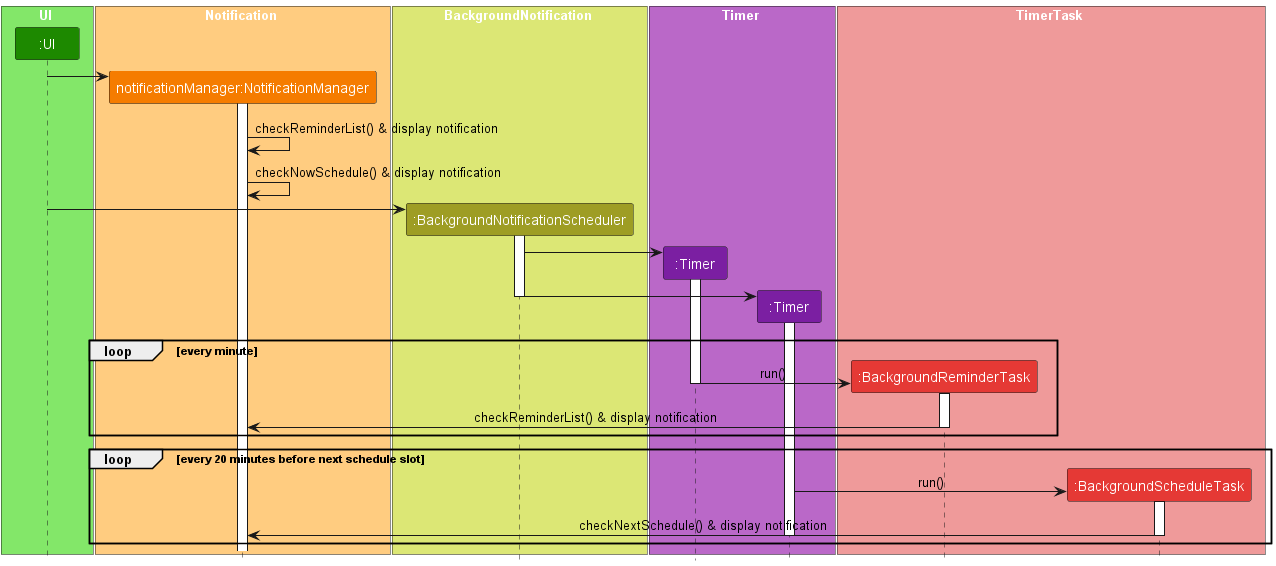

The diagram above was rendered by PlantUML. Its source (embedded in the PNG):
@startuml
!include style.puml

box UI UI_COLOR_T1
participant ":UI" as UI UI_COLOR
end box

box Notification #FFCC80
participant "notificationManager:NotificationManager" as NotificationManager #F57C00
end box

box BackgroundNotification #DCE775
participant ":BackgroundNotificationScheduler" as BackgroundNotificationScheduler #9E9D24
end box

box Timer #BA68C8
participant ":Timer" as Timer1 #7B1FA2
participant ":Timer" as Timer2 #7B1FA2
end box

box TimerTask #EF9A9A
participant ":BackgroundReminderTask" as BackgroundReminderTask #E53935
participant ":BackgroundScheduleTask" as BackgroundScheduleTask #E53935
end box


create NotificationManager
UI-> NotificationManager
activate NotificationManager

NotificationManager -> NotificationManager : checkReminderList() & display notification
NotificationManager -> NotificationManager : checkNowSchedule() & display notification

create BackgroundNotificationScheduler
UI -> BackgroundNotificationScheduler
activate BackgroundNotificationScheduler


create Timer1
BackgroundNotificationScheduler -> Timer1
activate Timer1

create Timer2
BackgroundNotificationScheduler -> Timer2
activate Timer2
deactivate BackgroundNotificationScheduler

loop every minute
create BackgroundReminderTask
Timer1 -> BackgroundReminderTask :  run()
deactivate Timer1
activate BackgroundReminderTask
BackgroundReminderTask -> NotificationManager : checkReminderList() & display notification
deactivate BackgroundReminderTask

end loop

loop every 20 minutes before next schedule slot
create BackgroundScheduleTask
Timer2 -> BackgroundScheduleTask : run()
activate BackgroundScheduleTask
BackgroundScheduleTask -> NotificationManager : checkNextSchedule() & display notification
deactivate BackgroundScheduleTask


deactivate Timer2
end loop

@enduml